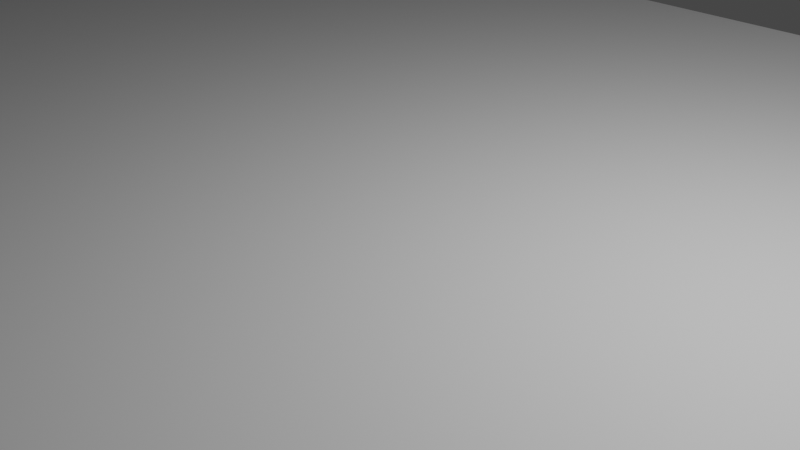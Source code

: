 # Source: clipboard.blend  (saved by Blender 2.92.15; exported with 4.5.12 LTS)
import bpy
from mathutils import Matrix  # noqa: F401  (used for matrix-valued properties, if any)

bpy.ops.wm.read_factory_settings(use_empty=True)
scene = bpy.context.scene
scene.name = 'Scene'

# ---- collections
col_collection = bpy.data.collections.new('Collection'); scene.collection.children.link(col_collection)

# ---- materials (node trees are filled in below, after node groups)
mat_material = bpy.data.materials.new('Material')
mat_material.alpha_threshold = 0.0
mat_material.use_transparent_shadow = False
mat_material.line_color = (0.0, 0.0, 0.0, 1.0)

# ---- material node trees
mat_material.use_nodes = True; mat_material.node_tree.nodes.clear()
_N = mat_material.node_tree.nodes; _L = mat_material.node_tree.links
n0 = _N.new('ShaderNodeOutputMaterial'); n0.name = 'Material Output'; n0.location = (300, 300)
n1 = _N.new('ShaderNodeBsdfPrincipled'); n1.name = 'Principled BSDF'; n1.location = (10, 300)
n1.distribution = 'GGX'
n1.subsurface_method = 'BURLEY'
n1.inputs[2].default_value = 0.4
n1.inputs[3].default_value = 1.45
n1.inputs[27].default_value = (0.0, 0.0, 0.0, 1.0)
n1.inputs[28].default_value = 1.0
_L.new(n1.outputs[0], n0.inputs[0])
n0.is_active_output = True

# ---- world
world_world = bpy.data.worlds.new('World'); scene.world = world_world
world_world.use_nodes = True; world_world.node_tree.nodes.clear()
_N = world_world.node_tree.nodes; _L = world_world.node_tree.links
n0 = _N.new('ShaderNodeOutputWorld'); n0.name = 'World Output'; n0.location = (300, 300)
n1 = _N.new('ShaderNodeBackground'); n1.name = 'Background'; n1.location = (10, 300)
n1.inputs[0].default_value = (0.05088, 0.05088, 0.05088, 1.0)
_L.new(n1.outputs[0], n0.inputs[0])
n0.is_active_output = True
world_world.color = (0.05088, 0.05088, 0.05088)
world_world.use_sun_shadow = False
world_world.sun_shadow_jitter_overblur = 0.0

# ---- cameras
cam_camera = bpy.data.cameras.new('Camera')
cam_camera.clip_end = 100.0
cam_camera.ortho_scale = 7.314

# ---- lights
light_light = bpy.data.lights.new('Light', 'POINT')
light_light.transmission_factor = 0.0
light_light.energy = 1000.0
light_light.shadow_soft_size = 0.1
light_light.shadow_maximum_resolution = 0.006
light_light.use_absolute_resolution = True

# ---- meshes
me_cube = bpy.data.meshes.new('Cube')
me_cube.from_pydata([(1.0, 1.0, 1.0), (1.0, 1.0, -1.0), (1.0, -1.0, 1.0), (1.0, -1.0, -1.0), (-1.0, 1.0, 1.0), (-1.0, 1.0, -1.0), (-1.0, -1.0, 1.0), (-1.0, -1.0, -1.0)], [], [(0, 4, 6, 2), (3, 2, 6, 7), (7, 6, 4, 5), (5, 1, 3, 7), (1, 0, 2, 3), (5, 4, 0, 1)])
_uv = me_cube.uv_layers.new(name='UVMap')
_uv.uv.foreach_set('vector', [0.625, 0.5, 0.875, 0.5, 0.875, 0.75, 0.625, 0.75, 0.375, 0.75, 0.625, 0.75, 0.625, 1.0, 0.375, 1.0, 0.375, 0.0, 0.625, 0.0, 0.625, 0.25, 0.375, 0.25, 0.125, 0.5, 0.375, 0.5, 0.375, 0.75, 0.125, 0.75, 0.375, 0.5, 0.625, 0.5, 0.625, 0.75, 0.375, 0.75, 0.375, 0.25, 0.625, 0.25, 0.625, 0.5, 0.375, 0.5])
me_cube.materials.append(mat_material)
me_cube.use_remesh_preserve_volume = False
me_cube.use_remesh_preserve_attributes = False
me_cube.use_mirror_vertex_groups = False
me_cube.update()

# ---- objects
ob_screen = bpy.data.objects.new('Screen', me_cube)
ob_light = bpy.data.objects.new('Light', light_light)
ob_camera = bpy.data.objects.new('Camera', cam_camera)

# ---- transforms, parenting, visibility, modifiers, constraints
ob_screen.location = (0.0, 0.0, 0.0)
ob_screen.scale = (16.0, 8.0, 0.25)
ob_screen.lock_rotations_4d = False
ob_screen.empty_display_type = 'ARROWS'
ob_screen.lineart.crease_threshold = 0.0
ob_light.location = (4.076, 1.005, 5.904)
ob_light.rotation_euler = (0.6503, 0.05522, 1.866)
ob_light.lock_rotations_4d = False
ob_light.empty_display_type = 'ARROWS'
ob_light.color = (0.0, 0.0, 0.0, 0.0)
ob_light.lineart.crease_threshold = 0.0
ob_camera.location = (7.359, -6.926, 4.958)
ob_camera.rotation_euler = (1.109, 0.0, 0.8149)
ob_camera.lock_rotations_4d = False
ob_camera.empty_display_type = 'ARROWS'
ob_camera.color = (0.0, 0.0, 0.0, 0.0)
ob_camera.display_type = 'WIRE'
ob_camera.lineart.crease_threshold = 0.0

# ---- collection membership
col_collection.objects.link(ob_screen)
col_collection.objects.link(ob_light)
col_collection.objects.link(ob_camera)

# ---- scene / render settings (as saved in the file)
scene.camera = ob_camera
scene.frame_start = 1; scene.frame_end = 250; scene.frame_set(1)
scene.render.engine = 'BLENDER_EEVEE_NEXT'
scene.cycles.use_denoising = False
scene.cycles.samples = 128
scene.cycles.sampling_pattern = 'TABULATED_SOBOL'
scene.cycles.use_adaptive_sampling = False
scene.cycles.use_light_tree = False
scene.view_settings.view_transform = 'Filmic'
bpy.context.view_layer.update()
